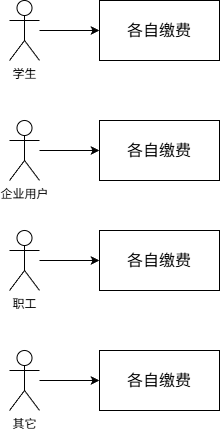

The diagram above was exported from draw.io. Its source (the exported page's mxGraphModel, read from the mxfile embedded in the PNG):
<mxGraphModel dx="1453" dy="657" grid="1" gridSize="10" guides="1" tooltips="1" connect="1" arrows="1" fold="1" page="1" pageScale="1" pageWidth="827" pageHeight="1169" math="0" shadow="0">
  <root>
    <mxCell id="0" />
    <mxCell id="1" parent="0" />
    <mxCell id="JSAIUCDlGUAzYPQakIHx-7" edge="1" parent="1" source="JSAIUCDlGUAzYPQakIHx-1" style="edgeStyle=orthogonalEdgeStyle;rounded=0;orthogonalLoop=1;jettySize=auto;html=1;" target="JSAIUCDlGUAzYPQakIHx-6" value="">
      <mxGeometry relative="1" as="geometry" />
    </mxCell>
    <mxCell id="JSAIUCDlGUAzYPQakIHx-1" parent="1" style="shape=umlActor;verticalLabelPosition=bottom;verticalAlign=top;html=1;outlineConnect=0;" value="学生" vertex="1">
      <mxGeometry height="60" width="30" x="170" y="180" as="geometry" />
    </mxCell>
    <mxCell id="JSAIUCDlGUAzYPQakIHx-9" edge="1" parent="1" source="JSAIUCDlGUAzYPQakIHx-2" style="edgeStyle=orthogonalEdgeStyle;rounded=0;orthogonalLoop=1;jettySize=auto;html=1;" target="JSAIUCDlGUAzYPQakIHx-8" value="">
      <mxGeometry relative="1" as="geometry" />
    </mxCell>
    <mxCell id="JSAIUCDlGUAzYPQakIHx-2" parent="1" style="shape=umlActor;verticalLabelPosition=bottom;verticalAlign=top;html=1;outlineConnect=0;" value="企业用户" vertex="1">
      <mxGeometry height="60" width="30" x="170" y="300" as="geometry" />
    </mxCell>
    <mxCell id="JSAIUCDlGUAzYPQakIHx-11" edge="1" parent="1" source="JSAIUCDlGUAzYPQakIHx-3" style="edgeStyle=orthogonalEdgeStyle;rounded=0;orthogonalLoop=1;jettySize=auto;html=1;" target="JSAIUCDlGUAzYPQakIHx-10" value="">
      <mxGeometry relative="1" as="geometry" />
    </mxCell>
    <mxCell id="JSAIUCDlGUAzYPQakIHx-3" parent="1" style="shape=umlActor;verticalLabelPosition=bottom;verticalAlign=top;html=1;outlineConnect=0;" value="职工" vertex="1">
      <mxGeometry height="60" width="30" x="170" y="410" as="geometry" />
    </mxCell>
    <mxCell id="JSAIUCDlGUAzYPQakIHx-6" parent="1" style="whiteSpace=wrap;html=1;verticalAlign=top;" value="&lt;div&gt;&lt;font style=&quot;font-size: 8px;&quot;&gt;&lt;br&gt;&lt;/font&gt;&lt;/div&gt;&lt;div&gt;&lt;font size=&quot;3&quot;&gt;各自缴费&lt;/font&gt;&lt;/div&gt;" vertex="1">
      <mxGeometry height="60" width="120" x="260" y="180" as="geometry" />
    </mxCell>
    <mxCell id="JSAIUCDlGUAzYPQakIHx-8" parent="1" style="whiteSpace=wrap;html=1;verticalAlign=top;" value="&lt;div&gt;&lt;br&gt;&lt;/div&gt;&lt;div&gt;&lt;span style=&quot;font-size: medium;&quot;&gt;各自缴费&lt;/span&gt;&lt;/div&gt;" vertex="1">
      <mxGeometry height="60" width="120" x="260" y="300" as="geometry" />
    </mxCell>
    <mxCell id="JSAIUCDlGUAzYPQakIHx-10" parent="1" style="whiteSpace=wrap;html=1;verticalAlign=top;" value="&lt;div&gt;&lt;br&gt;&lt;/div&gt;&lt;div&gt;&lt;span style=&quot;font-size: medium;&quot;&gt;各自缴费&lt;/span&gt;&lt;/div&gt;" vertex="1">
      <mxGeometry height="60" width="120" x="260" y="410" as="geometry" />
    </mxCell>
    <mxCell id="JSAIUCDlGUAzYPQakIHx-15" edge="1" parent="1" source="JSAIUCDlGUAzYPQakIHx-12" style="edgeStyle=orthogonalEdgeStyle;rounded=0;orthogonalLoop=1;jettySize=auto;html=1;" target="JSAIUCDlGUAzYPQakIHx-14" value="">
      <mxGeometry relative="1" as="geometry" />
    </mxCell>
    <mxCell id="JSAIUCDlGUAzYPQakIHx-12" parent="1" style="shape=umlActor;verticalLabelPosition=bottom;verticalAlign=top;html=1;outlineConnect=0;" value="其它" vertex="1">
      <mxGeometry height="60" width="30" x="170" y="530" as="geometry" />
    </mxCell>
    <mxCell id="JSAIUCDlGUAzYPQakIHx-14" parent="1" style="whiteSpace=wrap;html=1;verticalAlign=top;" value="&lt;div&gt;&lt;br&gt;&lt;/div&gt;&lt;div&gt;&lt;span style=&quot;font-size: medium;&quot;&gt;各自缴费&lt;/span&gt;&lt;/div&gt;" vertex="1">
      <mxGeometry height="60" width="120" x="260" y="530" as="geometry" />
    </mxCell>
  </root>
</mxGraphModel>